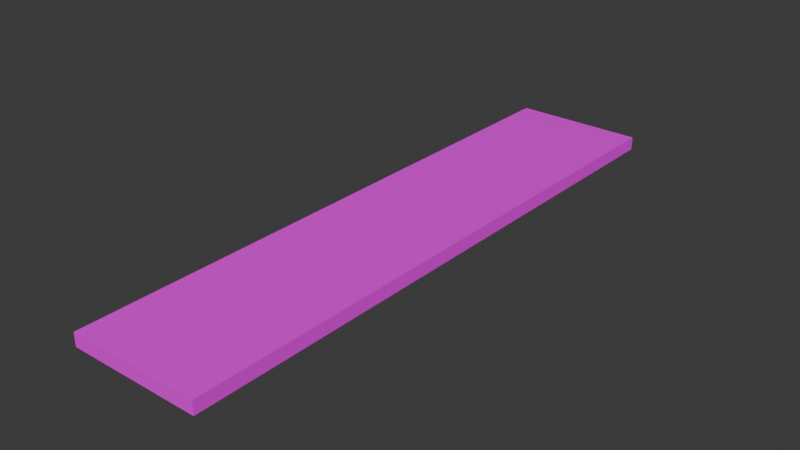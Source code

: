 # Source: platform2.blend  (saved by Blender 4.2.66; exported with 4.5.12 LTS)
import bpy
from mathutils import Matrix  # noqa: F401  (used for matrix-valued properties, if any)

bpy.ops.wm.read_factory_settings(use_empty=True)
scene = bpy.context.scene
scene.name = 'Scene'

# ---- collections
col_collection = bpy.data.collections.new('Collection'); scene.collection.children.link(col_collection)

# ---- images (referenced by path relative to the original .blend; pixels are not part of the script)
import os
ASSET_DIR = os.environ.get("B2B_ASSET_DIR", "")  # directory of the original .blend (textures are referenced by path, not embedded)
HERE = os.path.dirname(os.path.abspath(__file__))  # packed textures are extracted next to this script under _unpacked/

def load_image(name, relpath, width, height, colorspace="sRGB"):
    """Load a texture the original file referenced (path relative to the .blend, or extracted next to this script)."""
    p = next((c for c in (os.path.join(HERE, relpath), os.path.join(ASSET_DIR, relpath)) if relpath and os.path.exists(c)), "")
    if p:
        img = bpy.data.images.load(p, check_existing=True)
        img.name = name
    else:  # same state as the original file: an image datablock whose file is absent (Cycles renders it pink)
        img = bpy.data.images.new(name, width, height)
        img.source = "FILE"
        img.filepath = "//" + (relpath or name)
    img.colorspace_settings.name = colorspace
    return img
img_hot_rock_01_full_png = load_image('HOT ROCK 01 FULL.png', 'HOT ROCK 01 FULL.png', 1024, 1024, 'sRGB')

# ---- materials (node trees are filled in below, after node groups)
mat_material_001 = bpy.data.materials.new('Material.001')

# ---- material node trees
mat_material_001.use_nodes = True; mat_material_001.node_tree.nodes.clear()
_N = mat_material_001.node_tree.nodes; _L = mat_material_001.node_tree.links
n0 = _N.new('ShaderNodeBsdfPrincipled'); n0.name = 'Principled BSDF'; n0.location = (10, 300)
n1 = _N.new('ShaderNodeOutputMaterial'); n1.name = 'Material Output'; n1.location = (300, 300)
n2 = _N.new('ShaderNodeTexImage'); n2.name = 'Image Texture'; n2.location = (-280, 275)
n2.image = img_hot_rock_01_full_png
_L.new(n0.outputs[0], n1.inputs[0])
_L.new(n2.outputs[0], n0.inputs[0])
n1.is_active_output = True

# ---- world
world_world = bpy.data.worlds.new('World'); scene.world = world_world
world_world.use_nodes = True; world_world.node_tree.nodes.clear()
_N = world_world.node_tree.nodes; _L = world_world.node_tree.links
n0 = _N.new('ShaderNodeOutputWorld'); n0.name = 'World Output'; n0.location = (300, 300)
n1 = _N.new('ShaderNodeBackground'); n1.name = 'Background'; n1.location = (10, 300)
n1.inputs[0].default_value = (0.05088, 0.05088, 0.05088, 1.0)
_L.new(n1.outputs[0], n0.inputs[0])
n0.is_active_output = True
world_world.color = (0.05088, 0.05088, 0.05088)
world_world.sun_shadow_jitter_overblur = 0.0

# ---- meshes
me_cube_001 = bpy.data.meshes.new('Cube.001')
me_cube_001.from_pydata([(-5.0, -22.5, -0.5), (-5.0, -22.5, 0.5), (-5.0, 22.5, -0.5), (-5.0, 22.5, 0.5), (5.0, -22.5, -0.5), (5.0, -22.5, 0.5), (5.0, 22.5, -0.5), (5.0, 22.5, 0.5)], [], [(0, 1, 3, 2), (2, 3, 7, 6), (6, 7, 5, 4), (4, 5, 1, 0), (2, 6, 4, 0), (7, 3, 1, 5)])
_uv = me_cube_001.uv_layers.new(name='UVMap')
_uv.uv.foreach_set('vector', [0.4667, 1.0, 0.4444, 1.0, 0.4444, -8.831e-09, 0.4667, -7.153e-09, 0.5111, 0.2222, 0.4889, 0.2222, 0.4889, -5.475e-09, 0.5111, -3.798e-09, 0.4889, 1.0, 0.4667, 1.0, 0.4667, -7.153e-09, 0.4889, -5.475e-09, 0.5111, 0.4444, 0.4889, 0.4444, 0.4889, 0.2222, 0.5111, 0.2222, 0.2222, 1.0, 0.0, 1.0, 0.0, 0.0, 0.2222, 0.0, 0.4444, 1.0, 0.2222, 1.0, 0.2222, 0.0, 0.4444, 0.0])
me_cube_001.materials.append(mat_material_001)
me_cube_001.update()

# ---- objects
ob_cube = bpy.data.objects.new('Cube', me_cube_001)

# ---- transforms, parenting, visibility, modifiers, constraints
ob_cube.location = (0.0, 0.0, 0.0)

# ---- collection membership
col_collection.objects.link(ob_cube)

# ---- scene / render settings (as saved in the file)
scene.frame_start = 1; scene.frame_end = 250; scene.frame_set(1)
scene.render.engine = 'BLENDER_EEVEE_NEXT'
bpy.context.view_layer.update()

# ---- added for rendering (the .blend has no active camera and no usable light): camera, sun
cam_auto = bpy.data.cameras.new('AutoCamera')
cam_auto.lens = 50.0
cam_auto.sensor_width = 36.0
cam_auto.clip_end = 1000.0
ob_auto_camera = bpy.data.objects.new('AutoCamera', cam_auto)
scene.collection.objects.link(ob_auto_camera)
ob_auto_camera.location = (42.6608, -51.1929, 34.1286)
ob_auto_camera.rotation_euler = (1.09748, -7.21219e-08, 0.694738)
scene.camera = ob_auto_camera
light_auto_sun = bpy.data.lights.new('AutoSun', 'SUN')
light_auto_sun.energy = 3.0
light_auto_sun.angle = 0.0523599
ob_auto_sun = bpy.data.objects.new('AutoSun', light_auto_sun)
scene.collection.objects.link(ob_auto_sun)
ob_auto_sun.rotation_euler = (0.872665, 0.174533, 0.523599)
bpy.context.view_layer.update()
